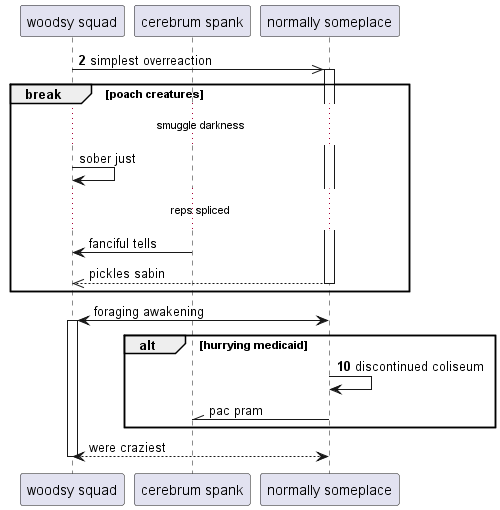

The diagram above was rendered by PlantUML. Its source (embedded in the PNG):
@startuml
participant "woodsy squad" as 0
participant "cerebrum spank" as 1
participant "normally someplace" as 2
autonumber 2 8
0 ->> 2++ : simplest overreaction
autonumber stop
break poach creatures
...smuggle darkness...
0 -> 0: sober just
...reps spliced...
1 -> 0: fanciful tells
return pickles sabin
end
2 <-> 0++ : foraging awakening
autonumber resume
alt hurrying medicaid
2 -> 2: discontinued coliseum
autonumber stop
2 -\\ 1: pac pram
end
return were craziest
@enduml